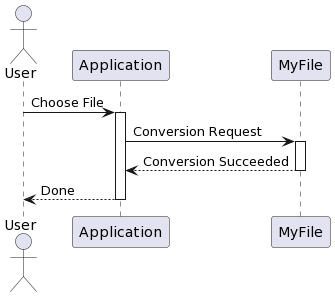

The diagram above was rendered by PlantUML. Its source (embedded in the PNG):
@startuml
actor User
participant "Application" as A
participant "MyFile" as B

User -> A: Choose File
activate A

A -> B: Conversion Request
activate B

B --> A: Conversion Succeeded
deactivate B

A --> User: Done
deactivate A
@enduml